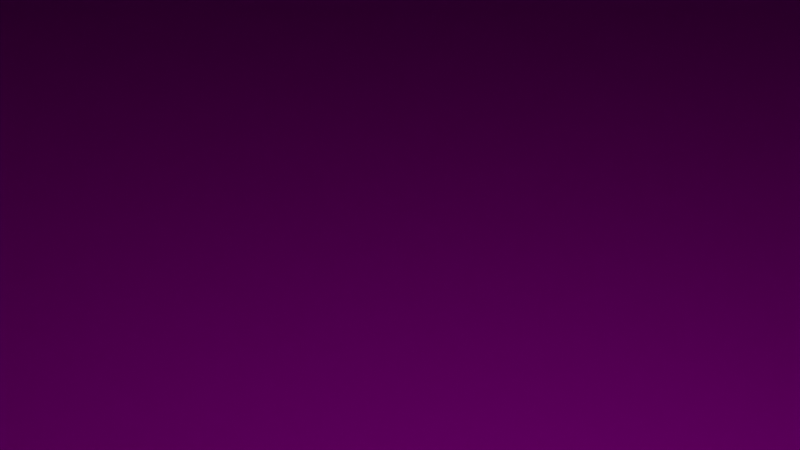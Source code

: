 # Source: SkelAnimTurretSkinned_animated0_noMyRoot.blend  (saved by Blender 2.81.16; exported with 4.5.12 LTS)
import bpy
from mathutils import Matrix  # noqa: F401  (used for matrix-valued properties, if any)

bpy.ops.wm.read_factory_settings(use_empty=True)
scene = bpy.context.scene
scene.name = 'Scene'

# ---- collections
col_collection = bpy.data.collections.new('Collection'); scene.collection.children.link(col_collection)

# ---- images (referenced by path relative to the original .blend; pixels are not part of the script)
import os
ASSET_DIR = os.environ.get("B2B_ASSET_DIR", "")  # directory of the original .blend (textures are referenced by path, not embedded)
HERE = os.path.dirname(os.path.abspath(__file__))  # packed textures are extracted next to this script under _unpacked/

def load_image(name, relpath, width, height, colorspace="sRGB"):
    """Load a texture the original file referenced (path relative to the .blend, or extracted next to this script)."""
    p = next((c for c in (os.path.join(HERE, relpath), os.path.join(ASSET_DIR, relpath)) if relpath and os.path.exists(c)), "")
    if p:
        img = bpy.data.images.load(p, check_existing=True)
        img.name = name
    else:  # same state as the original file: an image datablock whose file is absent (Cycles renders it pink)
        img = bpy.data.images.new(name, width, height)
        img.source = "FILE"
        img.filepath = "//" + (relpath or name)
    img.colorspace_settings.name = colorspace
    return img
img_skelanimturret_rust1_jpg = load_image('SkelAnimTurret_Rust1.jpg', 'SkelAnimTurret_Rust1.jpg', 1024, 1024, 'sRGB')
img_skelanimturret_rust2_jpg = load_image('SkelAnimTurret_Rust2.jpg', 'SkelAnimTurret_Rust2.jpg', 1024, 1024, 'sRGB')
img_skelanimturret_rust3_jpg = load_image('SkelAnimTurret_Rust3.jpg', 'SkelAnimTurret_Rust3.jpg', 1024, 1024, 'sRGB')

# ---- materials (node trees are filled in below, after node groups)
mat_basehull = bpy.data.materials.new('BaseHull')
mat_basehull.alpha_threshold = 0.0
mat_basehull.use_transparent_shadow = False
mat_basehull.line_color = (0.0, 0.0, 0.0, 1.0)
mat_led1 = bpy.data.materials.new('LED1')
mat_led1.use_transparent_shadow = False
mat_led2 = bpy.data.materials.new('LED2')
mat_led2.use_transparent_shadow = False
mat_turret = bpy.data.materials.new('Turret')
mat_turret.use_transparent_shadow = False
mat_gun = bpy.data.materials.new('Gun')
mat_gun.use_transparent_shadow = False

# ---- material node trees
mat_basehull.use_nodes = True; mat_basehull.node_tree.nodes.clear()
_N = mat_basehull.node_tree.nodes; _L = mat_basehull.node_tree.links
n0 = _N.new('ShaderNodeOutputMaterial'); n0.name = 'Material Output'; n0.location = (300, 300)
n1 = _N.new('ShaderNodeBsdfPrincipled'); n1.name = 'Principled BSDF'; n1.location = (10, 300)
n1.distribution = 'GGX'
n1.subsurface_method = 'BURLEY'
n1.inputs[2].default_value = 0.4
n1.inputs[3].default_value = 1.45
n1.inputs[27].default_value = (0.0, 0.0, 0.0, 1.0)
n1.inputs[28].default_value = 1.0
n2 = _N.new('ShaderNodeTexImage'); n2.name = 'Image Texture'; n2.location = (-280, 280)
n2.image = img_skelanimturret_rust1_jpg
_L.new(n1.outputs[0], n0.inputs[0])
_L.new(n2.outputs[0], n1.inputs[0])
n0.is_active_output = True
mat_led1.use_nodes = True; mat_led1.node_tree.nodes.clear()
_N = mat_led1.node_tree.nodes; _L = mat_led1.node_tree.links
n0 = _N.new('ShaderNodeOutputMaterial'); n0.name = 'Material Output'; n0.location = (300, 300)
n1 = _N.new('ShaderNodeBsdfPrincipled'); n1.name = 'Principled BSDF'; n1.location = (10, 300)
n1.distribution = 'GGX'
n1.subsurface_method = 'BURLEY'
n1.inputs[3].default_value = 1.45
n1.inputs[27].default_value = (0.0, 0.0, 0.0, 1.0)
n1.inputs[28].default_value = 1.0
_L.new(n1.outputs[0], n0.inputs[0])
n0.is_active_output = True
mat_led2.use_nodes = True; mat_led2.node_tree.nodes.clear()
_N = mat_led2.node_tree.nodes; _L = mat_led2.node_tree.links
n0 = _N.new('ShaderNodeOutputMaterial'); n0.name = 'Material Output'; n0.location = (300, 300)
n1 = _N.new('ShaderNodeBsdfPrincipled'); n1.name = 'Principled BSDF'; n1.location = (10, 300)
n1.distribution = 'GGX'
n1.subsurface_method = 'BURLEY'
n1.inputs[3].default_value = 1.45
n1.inputs[27].default_value = (0.0, 0.0, 0.0, 1.0)
n1.inputs[28].default_value = 1.0
_L.new(n1.outputs[0], n0.inputs[0])
n0.is_active_output = True
mat_turret.use_nodes = True; mat_turret.node_tree.nodes.clear()
_N = mat_turret.node_tree.nodes; _L = mat_turret.node_tree.links
n0 = _N.new('ShaderNodeOutputMaterial'); n0.name = 'Material Output'; n0.location = (300, 300)
n1 = _N.new('ShaderNodeBsdfPrincipled'); n1.name = 'Principled BSDF'; n1.location = (10, 300)
n1.distribution = 'GGX'
n1.subsurface_method = 'BURLEY'
n1.inputs[3].default_value = 1.45
n1.inputs[27].default_value = (0.0, 0.0, 0.0, 1.0)
n1.inputs[28].default_value = 1.0
n2 = _N.new('ShaderNodeTexImage'); n2.name = 'Image Texture'; n2.location = (-280, 280)
n2.image = img_skelanimturret_rust2_jpg
_L.new(n1.outputs[0], n0.inputs[0])
_L.new(n2.outputs[0], n1.inputs[0])
n0.is_active_output = True
mat_gun.use_nodes = True; mat_gun.node_tree.nodes.clear()
_N = mat_gun.node_tree.nodes; _L = mat_gun.node_tree.links
n0 = _N.new('ShaderNodeOutputMaterial'); n0.name = 'Material Output'; n0.location = (300, 300)
n1 = _N.new('ShaderNodeBsdfPrincipled'); n1.name = 'Principled BSDF'; n1.location = (10, 300)
n1.distribution = 'GGX'
n1.subsurface_method = 'BURLEY'
n1.inputs[3].default_value = 1.45
n1.inputs[27].default_value = (0.0, 0.0, 0.0, 1.0)
n1.inputs[28].default_value = 1.0
n2 = _N.new('ShaderNodeTexImage'); n2.name = 'Image Texture'; n2.location = (-280, 280)
n2.image = img_skelanimturret_rust3_jpg
_L.new(n1.outputs[0], n0.inputs[0])
_L.new(n2.outputs[0], n1.inputs[0])
n0.is_active_output = True

# ---- world
world_world = bpy.data.worlds.new('World'); scene.world = world_world
world_world.use_nodes = True; world_world.node_tree.nodes.clear()
_N = world_world.node_tree.nodes; _L = world_world.node_tree.links
n0 = _N.new('ShaderNodeOutputWorld'); n0.name = 'World Output'; n0.location = (300, 300)
n1 = _N.new('ShaderNodeBackground'); n1.name = 'Background'; n1.location = (10, 300)
n1.inputs[0].default_value = (0.05088, 0.05088, 0.05088, 1.0)
_L.new(n1.outputs[0], n0.inputs[0])
n0.is_active_output = True
world_world.color = (0.05088, 0.05088, 0.05088)
world_world.use_sun_shadow = False
world_world.sun_shadow_jitter_overblur = 0.0

# ---- cameras
cam_camera = bpy.data.cameras.new('Camera')
cam_camera.clip_end = 100.0
cam_camera.ortho_scale = 7.314

# ---- lights
light_light = bpy.data.lights.new('Light', 'POINT')
light_light.transmission_factor = 0.0
light_light.energy = 1000.0
light_light.shadow_soft_size = 0.1
light_light.shadow_maximum_resolution = 0.006
light_light.use_absolute_resolution = True

# ---- meshes
me_cube = bpy.data.meshes.new('Cube')
me_cube.from_pydata([(84.8, 83.26, 10.0), (83.26, 84.8, 10.0), (84.61, 84.5, 10.0), (84.58, 84.55, 10.0), (84.55, 84.58, 10.0), (84.5, 84.61, 10.0), (84.45, 100.0, -10.0), (100.0, 84.45, -10.0), (89.26, 99.24, -10.0), (93.59, 97.03, -10.0), (97.03, 93.59, -10.0), (99.24, 89.26, -10.0), (83.26, -84.8, 10.0), (84.8, -83.26, 10.0), (84.5, -84.61, 10.0), (84.55, -84.58, 10.0), (84.58, -84.55, 10.0), (84.61, -84.5, 10.0), (100.0, -84.45, -10.0), (84.45, -100.0, -10.0), (99.24, -89.26, -10.0), (97.03, -93.59, -10.0), (93.59, -97.03, -10.0), (89.26, -99.24, -10.0), (-83.26, 84.8, 10.0), (-84.8, 83.26, 10.0), (-84.5, 84.61, 10.0), (-84.55, 84.58, 10.0), (-84.58, 84.55, 10.0), (-84.61, 84.5, 10.0), (-100.0, 84.45, -10.0), (-84.45, 100.0, -10.0), (-99.24, 89.26, -10.0), (-97.03, 93.59, -10.0), (-93.59, 97.03, -10.0), (-89.26, 99.24, -10.0), (-84.8, -83.26, 10.0), (-83.26, -84.8, 10.0), (-84.61, -84.5, 10.0), (-84.58, -84.55, 10.0), (-84.55, -84.58, 10.0), (-84.5, -84.61, 10.0), (-84.45, -100.0, -10.0), (-100.0, -84.45, -10.0), (-89.26, -99.24, -10.0), (-93.59, -97.03, -10.0), (-97.03, -93.59, -10.0), (-99.24, -89.26, -10.0), (99.24, 89.26, 10.0), (100.0, 84.45, 10.0), (97.03, 93.59, 10.0), (93.59, 97.03, 10.0), (89.26, 99.24, 10.0), (84.45, 100.0, 10.0), (-84.45, -100.0, 10.0), (-89.26, -99.24, 10.0), (-93.59, -97.03, 10.0), (-97.03, -93.59, 10.0), (-99.24, -89.26, 10.0), (-100.0, -84.45, 10.0), (89.26, -99.24, 10.0), (84.45, -100.0, 10.0), (93.59, -97.03, 10.0), (97.03, -93.59, 10.0), (99.24, -89.26, 10.0), (100.0, -84.45, 10.0), (-89.26, 99.24, 10.0), (-84.45, 100.0, 10.0), (-93.59, 97.03, 10.0), (-97.03, 93.59, 10.0), (-99.24, 89.26, 10.0), (-100.0, 84.45, 10.0), (84.61, 84.5, 23.77), (84.8, 83.26, 23.77), (84.58, 84.55, 23.77), (84.55, 84.58, 23.77), (84.5, 84.61, 23.77), (83.26, 84.8, 23.77), (-83.26, -84.8, 23.77), (-84.5, -84.61, 23.77), (-84.55, -84.58, 23.77), (-84.58, -84.55, 23.77), (-84.61, -84.5, 23.77), (-84.8, -83.26, 23.77), (84.5, -84.61, 23.77), (83.26, -84.8, 23.77), (84.55, -84.58, 23.77), (84.58, -84.55, 23.77), (84.61, -84.5, 23.77), (84.8, -83.26, 23.77), (-84.5, 84.61, 23.77), (-83.26, 84.8, 23.77), (-84.55, 84.58, 23.77), (-84.58, 84.55, 23.77), (-84.61, 84.5, 23.77), (-84.8, 83.26, 23.77), (100.0, -74.45, -10.0), (100.0, -74.45, 10.0), (100.0, 74.45, -10.0), (100.0, 74.45, 10.0), (103.0, -56.5, 0.0), (103.0, -56.5, 3.724), (100.0, -54.45, 10.0), (100.0, -54.45, -10.0), (100.0, -54.45, 0.0), (100.0, 54.45, -10.0), (100.0, 54.45, 10.0), (100.0, 54.45, 0.0), (100.0, -74.45, -5.0), (100.0, -74.45, 5.0), (100.0, -54.45, -5.0), (100.0, -54.45, 5.0), (100.0, 74.45, -5.0), (100.0, 74.45, 5.0), (100.0, 54.45, 5.0), (100.0, 54.45, -5.0), (103.0, 56.5, 3.724), (103.0, 56.5, 0.0), (103.0, -71.39, 3.724), (103.0, -71.39, -3.724), (103.0, -56.5, -3.724), (103.0, 71.39, 3.724), (103.0, 71.39, -3.724), (103.0, 56.5, -3.724), (-19.22, -60.0, 28.27), (-48.0, -24.02, 28.27), (-28.11, -58.24, 28.27), (-36.14, -53.13, 28.27), (-42.5, -45.17, 28.27), (-46.59, -35.14, 28.27), (-48.0, -24.02, 52.27), (-19.22, -60.0, 52.27), (-46.59, -35.14, 52.27), (-42.5, -45.17, 52.27), (-36.14, -53.13, 52.27), (-28.11, -58.24, 52.27), (-48.0, 24.02, 28.27), (-19.22, 60.0, 28.27), (-46.59, 35.14, 28.27), (-42.5, 45.17, 28.27), (-36.14, 53.13, 28.27), (-28.11, 58.24, 28.27), (-19.22, 60.0, 52.27), (-48.0, 24.02, 52.27), (-28.11, 58.24, 52.27), (-36.14, 53.13, 52.27), (-42.5, 45.17, 52.27), (-46.59, 35.14, 52.27), (48.0, -24.02, 28.27), (19.22, -60.0, 28.27), (46.59, -35.14, 28.27), (42.5, -45.17, 28.27), (36.14, -53.13, 28.27), (28.11, -58.24, 28.27), (19.22, -60.0, 52.27), (48.0, -24.02, 52.27), (28.11, -58.24, 52.27), (36.14, -53.13, 52.27), (42.5, -45.17, 52.27), (46.59, -35.14, 52.27), (19.22, 60.0, 28.27), (48.0, 24.02, 28.27), (28.11, 58.24, 28.27), (36.14, 53.13, 28.27), (42.5, 45.17, 28.27), (46.59, 35.14, 28.27), (48.0, 24.02, 52.27), (19.22, 60.0, 52.27), (46.59, 35.14, 52.27), (42.5, 45.17, 52.27), (36.14, 53.13, 52.27), (28.11, 58.24, 52.27), (1.526e-06, -60.0, 52.27), (-1.526e-06, 60.0, 52.27), (-48.0, -1.907e-06, 52.27), (48.0, 1.907e-06, 52.27), (1.087e-06, -37.59, 50.33), (30.07, 1.385e-06, 50.33), (-1.036e-06, 37.59, 50.33), (-30.07, -1.268e-06, 50.33), (5.851, -36.87, 50.33), (13.41, -33.62, 50.33), (21.25, -26.56, 50.33), (26.9, -16.76, 50.33), (29.49, -7.314, 50.33), (-5.851, 36.87, 50.33), (-13.41, 33.62, 50.33), (-21.25, 26.56, 50.33), (-26.9, 16.76, 50.33), (-29.49, 7.314, 50.33), (-29.49, -7.314, 50.33), (-26.9, -16.76, 50.33), (-21.25, -26.56, 50.33), (-13.41, -33.62, 50.33), (-5.851, -36.87, 50.33), (29.49, 7.314, 50.33), (26.9, 16.76, 50.33), (21.25, 26.56, 50.33), (13.41, 33.62, 50.33), (5.851, 36.87, 50.33), (-6.423, -40.14, 52.27), (1.067e-06, -40.94, 52.27), (32.11, -8.029, 52.27), (32.75, 1.36e-06, 52.27), (6.423, 40.14, 52.27), (-1.016e-06, 40.94, 52.27), (-32.11, 8.029, 52.27), (-32.75, -1.243e-06, 52.27), (6.423, -40.14, 52.27), (14.65, -36.62, 52.27), (23.16, -28.95, 52.27), (29.29, -18.31, 52.27), (-6.423, 40.14, 52.27), (-14.65, 36.62, 52.27), (-23.16, 28.95, 52.27), (-29.29, 18.31, 52.27), (-32.11, -8.029, 52.27), (-29.29, -18.31, 52.27), (-23.16, -28.95, 52.27), (-14.65, -36.62, 52.27), (32.11, 8.029, 52.27), (29.29, 18.31, 52.27), (23.16, 28.95, 52.27), (14.65, 36.62, 52.27), (-5.851, -36.87, 33.05), (5.45e-07, -37.59, 33.05), (29.49, -7.314, 33.05), (30.07, 1.385e-06, 33.05), (5.851, 36.87, 33.05), (-1.577e-06, 37.59, 33.05), (-29.49, 7.314, 33.05), (-30.07, -1.268e-06, 33.05), (5.851, -36.87, 33.05), (13.41, -33.62, 33.05), (21.25, -26.56, 33.05), (26.9, -16.76, 33.05), (-5.851, 36.87, 33.05), (-13.41, 33.62, 33.05), (-21.25, 26.56, 33.05), (-26.9, 16.76, 33.05), (-29.49, -7.314, 33.05), (-26.9, -16.76, 33.05), (-21.25, -26.56, 33.05), (-13.41, -33.62, 33.05), (29.49, 7.314, 33.05), (26.9, 16.76, 33.05), (21.25, 26.56, 33.05), (13.41, 33.62, 33.05), (-9.974, -82.29, 68.82), (-9.974, -75.49, 87.62), (-9.974, 11.74, 34.79), (-9.974, 18.55, 53.6), (10.03, -82.29, 68.82), (10.03, -75.49, 87.62), (10.03, 11.74, 34.79), (10.03, 18.55, 53.6)], [], [(30, 32, 33, 34, 35, 31, 6, 8, 9, 10, 11, 7, 98, 105, 103, 96, 18, 20, 21, 22, 23, 19, 42, 44, 45, 46, 47, 43), (43, 59, 71, 30), (19, 61, 54, 42), (38, 39, 81, 82), (96, 108, 109, 97, 65, 18), (49, 7, 11, 48), (48, 11, 10, 50), (50, 10, 9, 51), (51, 9, 8, 52), (52, 8, 6, 53), (42, 54, 55, 44), (44, 55, 56, 45), (45, 56, 57, 46), (46, 57, 58, 47), (47, 58, 59, 43), (61, 19, 23, 60), (60, 23, 22, 62), (62, 22, 21, 63), (63, 21, 20, 64), (64, 20, 18, 65), (67, 31, 35, 66), (66, 35, 34, 68), (68, 34, 33, 69), (69, 33, 32, 70), (70, 32, 30, 71), (31, 67, 53, 6), (2, 0, 49, 48), (3, 2, 48, 50), (4, 3, 50, 51), (5, 4, 51, 52), (1, 5, 52, 53), (37, 41, 55, 54), (41, 40, 56, 55), (40, 39, 57, 56), (39, 38, 58, 57), (38, 36, 59, 58), (14, 12, 61, 60), (15, 14, 60, 62), (16, 15, 62, 63), (17, 16, 63, 64), (13, 17, 64, 65), (26, 24, 67, 66), (27, 26, 66, 68), (28, 27, 68, 69), (29, 28, 69, 70), (25, 29, 70, 71), (24, 1, 53, 67), (0, 13, 65, 97, 102, 106, 99, 49), (36, 25, 71, 59), (12, 37, 54, 61), (73, 72, 74, 75, 76, 77, 91, 90, 92, 93, 94, 95, 83, 82, 81, 80, 79, 78, 85, 84, 86, 87, 88, 89), (37, 12, 85, 78), (2, 3, 74, 72), (26, 27, 92, 90), (36, 38, 82, 83), (3, 4, 75, 74), (27, 28, 93, 92), (12, 14, 84, 85), (4, 5, 76, 75), (28, 29, 94, 93), (14, 15, 86, 84), (5, 1, 77, 76), (29, 25, 95, 94), (15, 16, 87, 86), (41, 37, 78, 79), (1, 24, 91, 77), (16, 17, 88, 87), (40, 41, 79, 80), (13, 0, 73, 89), (17, 13, 89, 88), (39, 40, 80, 81), (25, 36, 83, 95), (0, 2, 72, 73), (24, 26, 90, 91), (111, 102, 97, 109), (7, 49, 99, 113, 112, 98), (109, 108, 119, 118), (105, 115, 107, 104, 110, 103), (107, 114, 106, 102, 111, 104), (113, 99, 106, 114), (120, 100, 101, 118, 119), (103, 110, 108, 96), (115, 112, 122, 123), (98, 112, 115, 105), (122, 121, 116, 117, 123), (112, 113, 121, 122), (108, 110, 120, 119), (113, 114, 116, 121), (104, 111, 101, 100), (114, 107, 117, 116), (111, 109, 118, 101), (110, 104, 100, 120), (107, 115, 123, 117), (149, 154, 172, 131, 124), (161, 166, 175, 155, 148), (166, 168, 169, 170, 171, 167, 173, 205, 204, 223, 222, 221, 220, 203, 175), (125, 130, 174, 143, 136), (137, 142, 173, 167, 160), (124, 131, 135, 126), (126, 135, 134, 127), (127, 134, 133, 128), (128, 133, 132, 129), (129, 132, 130, 125), (142, 137, 141, 144), (144, 141, 140, 145), (145, 140, 139, 146), (146, 139, 138, 147), (147, 138, 136, 143), (166, 161, 165, 168), (168, 165, 164, 169), (169, 164, 163, 170), (170, 163, 162, 171), (171, 162, 160, 167), (154, 149, 153, 156), (156, 153, 152, 157), (157, 152, 151, 158), (158, 151, 150, 159), (159, 150, 148, 155), (136, 138, 139, 140, 141, 137, 160, 162, 163, 164, 165, 161, 148, 150, 151, 152, 153, 149, 124, 126, 127, 128, 129, 125), (207, 206, 215, 214, 213, 212, 205, 173, 142, 144, 145, 146, 147, 143, 174), (175, 203, 202, 211, 210, 209, 208, 201, 172, 154, 156, 157, 158, 159, 155), (199, 178, 229, 228), (172, 201, 200, 219, 218, 217, 216, 207, 174, 130, 132, 133, 134, 135, 131), (176, 194, 200, 201), (177, 184, 202, 203), (178, 199, 204, 205), (179, 189, 206, 207), (180, 176, 201, 208), (181, 180, 208, 209), (182, 181, 209, 210), (183, 182, 210, 211), (184, 183, 211, 202), (185, 178, 205, 212), (186, 185, 212, 213), (187, 186, 213, 214), (188, 187, 214, 215), (189, 188, 215, 206), (190, 179, 207, 216), (191, 190, 216, 217), (192, 191, 217, 218), (193, 192, 218, 219), (194, 193, 219, 200), (195, 177, 203, 220), (196, 195, 220, 221), (197, 196, 221, 222), (198, 197, 222, 223), (199, 198, 223, 204), (225, 232, 233, 234, 235, 226, 227, 244, 245, 246, 247, 228, 229, 236, 237, 238, 239, 230, 231, 240, 241, 242, 243, 224), (192, 193, 243, 242), (185, 186, 237, 236), (189, 179, 231, 230), (193, 194, 224, 243), (186, 187, 238, 237), (176, 180, 232, 225), (177, 195, 244, 227), (187, 188, 239, 238), (180, 181, 233, 232), (195, 196, 245, 244), (188, 189, 230, 239), (181, 182, 234, 233), (196, 197, 246, 245), (179, 190, 240, 231), (182, 183, 235, 234), (197, 198, 247, 246), (194, 176, 225, 224), (190, 191, 241, 240), (183, 184, 226, 235), (198, 199, 228, 247), (184, 177, 227, 226), (191, 192, 242, 241), (178, 185, 236, 229), (248, 249, 251, 250), (250, 251, 255, 254), (254, 255, 253, 252), (252, 253, 249, 248), (250, 254, 252, 248), (255, 251, 249, 253)])
me_cube.polygons.foreach_set('material_index', [0, 0, 0, 0, 0, 0, 0, 0, 0, 0, 0, 0, 0, 0, 0, 0, 0, 0, 0, 0, 0, 0, 0, 0, 0, 0, 0, 0, 0, 0, 0, 0, 0, 0, 0, 0, 0, 0, 0, 0, 0, 0, 0, 0, 0, 0, 0, 0, 0, 0, 0, 0, 0, 0, 0, 0, 0, 0, 0, 0, 0, 0, 0, 0, 0, 0, 0, 0, 0, 0, 0, 0, 0, 0, 0, 0, 1, 0, 0, 0, 1, 0, 2, 0, 2, 2, 1, 2, 1, 2, 1, 1, 2, 3, 3, 3, 3, 3, 3, 3, 3, 3, 3, 3, 3, 3, 3, 3, 3, 3, 3, 3, 3, 3, 3, 3, 3, 3, 3, 3, 3, 3, 3, 3, 3, 3, 3, 3, 3, 3, 3, 3, 3, 3, 3, 3, 3, 3, 3, 3, 3, 3, 3, 3, 3, 3, 3, 3, 3, 3, 3, 3, 3, 3, 3, 3, 3, 3, 3, 3, 3, 3, 3, 3, 3, 3, 3, 3, 3, 3, 3, 4, 4, 4, 4, 4, 4])
_uv = me_cube.uv_layers.new(name='UVMap')
_uv.uv.foreach_set('vector', [8.694e-05, 0.5155, 0.1684, 0.3235, 0.1693, 0.3253, 0.1708, 0.3346, 0.1726, 0.3373, 0.01967, 0.496, 0.2325, 0.496, 0.2476, 0.4873, 0.2494, 0.4918, 0.2508, 0.504, 0.2517, 0.5095, 0.2521, 0.5155, 0.2521, 0.5155, 0.2521, 0.5155, 0.2521, 0.7284, 0.2521, 0.7284, 0.2521, 0.7284, 0.2517, 0.7344, 0.2508, 0.7399, 0.2494, 0.7521, 0.2476, 0.7566, 0.2325, 0.7479, 0.01967, 0.7479, 0.01362, 0.747, 0.008161, 0.7442, 0.003828, 0.7399, 0.001046, 0.7344, 8.694e-05, 0.7284, 0.2521, 0.0116, 0.504, 0.0116, 0.504, 0.2244, 0.2521, 0.2244, 0.2521, 0.7675, 0.504, 0.7675, 0.504, 0.9803, 0.2521, 0.9803, -0.4151, 0.9773, -0.4155, 0.9773, -0.4155, -0.1022, -0.4151, -0.1022, 0.2521, 0.7284, 0.3151, 0.7284, 0.441, 0.7284, 0.504, 0.7284, 0.504, 0.7284, 0.2521, 0.7284, 0.504, 0.5155, 0.2521, 0.5155, 0.2517, 0.5095, 0.5044, 0.5095, 0.5044, 0.5095, 0.2517, 0.5095, 0.2508, 0.504, 0.5053, 0.504, 0.5053, 0.504, 0.2508, 0.504, 0.2494, 0.4918, 0.5067, 0.4918, 0.5067, 0.4918, 0.2494, 0.4918, 0.2476, 0.4873, 0.5085, 0.4873, 0.5085, 0.4873, 0.2476, 0.4873, 0.2521, 0.4764, 0.504, 0.4764, 0.2521, 0.9803, 0.504, 0.9803, 0.504, 0.9864, 0.2521, 0.9864, 0.2521, 0.9864, 0.504, 0.9864, 0.504, 0.9918, 0.2521, 0.9918, 0.2521, 0.9918, 0.504, 0.9918, 0.504, 0.9999, 0.2521, 0.9999, 0.2521, 8.694e-05, 0.504, 8.694e-05, 0.504, 0.005547, 0.2521, 0.005547, 0.2521, 0.005547, 0.504, 0.005547, 0.504, 0.0116, 0.2521, 0.0116, 0.504, 0.7675, 0.2521, 0.7675, 0.2476, 0.7566, 0.5085, 0.7566, 0.5085, 0.7566, 0.2476, 0.7566, 0.2494, 0.7521, 0.5067, 0.7521, 0.5067, 0.7521, 0.2494, 0.7521, 0.2508, 0.7399, 0.5053, 0.7399, 0.5053, 0.7399, 0.2508, 0.7399, 0.2517, 0.7344, 0.5044, 0.7344, 0.5044, 0.7344, 0.2517, 0.7344, 0.2521, 0.7284, 0.504, 0.7284, 0.504, 0.2636, 0.2521, 0.2636, 0.1726, 0.3373, 0.5835, 0.3373, 0.5835, 0.3373, 0.1726, 0.3373, 0.1708, 0.3346, 0.5853, 0.3346, 0.5853, 0.3346, 0.1708, 0.3346, 0.1693, 0.3253, 0.5868, 0.3253, 0.5868, 0.3253, 0.1693, 0.3253, 0.1684, 0.3235, 0.5877, 0.3235, 0.5877, 0.3235, 0.1684, 0.3235, 0.2521, 0.2244, 0.504, 0.2244, 0.2521, 0.2636, 0.504, 0.2636, 0.504, 0.4764, 0.2521, 0.4764, 0.5216, 0.5137, 0.5215, 0.5154, 0.504, 0.5155, 0.5044, 0.5095, 0.5217, 0.5136, 0.5216, 0.5137, 0.5044, 0.5095, 0.5053, 0.504, 0.5217, 0.5136, 0.5217, 0.5136, 0.5053, 0.504, 0.5067, 0.4918, 0.5218, 0.5135, 0.5217, 0.5136, 0.5067, 0.4918, 0.5085, 0.4873, 0.5234, 0.5133, 0.5218, 0.5135, 0.5085, 0.4873, 0.5236, 0.496, 0.7346, 0.7285, 0.7362, 0.7282, 0.7425, 0.747, 0.7364, 0.7479, 0.7362, 0.7282, 0.7363, 0.7282, 0.7479, 0.7442, 0.7425, 0.747, 0.7363, 0.7282, 0.7363, 0.7282, 0.7523, 0.7399, 0.7479, 0.7442, 0.7363, 0.7282, 0.7363, 0.7281, 0.7551, 0.7344, 0.7523, 0.7399, 0.7363, 0.7281, 0.7366, 0.7265, 0.756, 0.7284, 0.7551, 0.7344, 0.5218, 0.7298, 0.5234, 0.7301, 0.5236, 0.7479, 0.5085, 0.7566, 0.5218, 0.7298, 0.5218, 0.7298, 0.5085, 0.7566, 0.5067, 0.7521, 0.5217, 0.7298, 0.5218, 0.7298, 0.5067, 0.7521, 0.5053, 0.7399, 0.5217, 0.7297, 0.5217, 0.7298, 0.5053, 0.7399, 0.5044, 0.7344, 0.5216, 0.728, 0.5217, 0.7297, 0.5044, 0.7344, 0.504, 0.7284, 0.68, 0.4559, 0.6818, 0.4592, 0.7364, 0.496, 0.5835, 0.3373, 0.68, 0.4559, 0.68, 0.4559, 0.5835, 0.3373, 0.5853, 0.3346, 0.6801, 0.4559, 0.68, 0.4559, 0.5853, 0.3346, 0.5868, 0.3253, 0.6802, 0.456, 0.6801, 0.4559, 0.5868, 0.3253, 0.5877, 0.3235, 0.6836, 0.4609, 0.6802, 0.456, 0.5877, 0.3235, 0.756, 0.5155, 0.6818, 0.4592, 0.5234, 0.5133, 0.5236, 0.496, 0.7364, 0.496, 0.5215, 0.5154, 0.5216, 0.728, 0.504, 0.7284, 0.504, 0.7284, 0.504, 0.7284, 0.504, 0.5155, 0.504, 0.5155, 0.504, 0.5155, 0.7366, 0.7265, 0.6836, 0.4609, 0.756, 0.5155, 0.756, 0.7284, 0.5234, 0.7301, 0.7346, 0.7285, 0.7364, 0.7479, 0.5236, 0.7479, -0.03005, -3.882, -0.0247, -3.951, -0.02409, -3.953, -0.02314, -3.955, -0.02195, -3.956, 0.01151, -3.967, 2.348, -4.0, 2.381, -3.989, 2.382, -3.987, 2.383, -3.985, 2.384, -3.983, 2.389, -3.914, 2.385, 0.9147, 2.389, 0.9698, 2.389, 0.972, 2.388, 0.9739, 2.388, 0.9754, 2.363, 0.9997, 0.02702, 0.9928, -0.006379, 0.9813, -0.007564, 0.98, -0.0085, 0.9781, -0.009095, 0.9756, -0.01406, 0.9069, -0.4252, 0.9773, -1.619, 0.9773, -1.619, -0.1023, -0.4252, -0.1022, 2.011, 0.9772, 2.011, 0.9772, 2.011, -0.1023, 2.011, -0.1023, 0.7979, 0.9773, 0.7976, 0.9773, 0.7975, -0.1022, 0.7979, -0.1022, -0.4061, 0.9773, -0.4151, 0.9773, -0.4151, -0.1022, -0.4061, -0.1022, 2.011, 0.9772, 2.01, 0.9772, 2.01, -0.1023, 2.011, -0.1023, 0.7976, 0.9773, 0.7972, 0.9773, 0.7972, -0.1022, 0.7975, -0.1022, -1.619, 0.9773, -1.628, 0.9772, -1.628, -0.1023, -1.619, -0.1023, 2.01, 0.9772, 2.01, 0.9772, 2.01, -0.1023, 2.01, -0.1023, 0.7972, 0.9773, 0.7969, 0.9773, 0.7968, -0.1022, 0.7972, -0.1022, -1.628, 0.9772, -1.629, 0.9772, -1.628, -0.1023, -1.628, -0.1023, 2.01, 0.9772, 2.001, 0.9772, 2.001, -0.1023, 2.01, -0.1023, 0.7969, 0.9773, 0.7878, 0.9773, 0.7878, -0.1022, 0.7968, -0.1022, -1.629, 0.9772, -1.629, 0.9772, -1.629, -0.1023, -1.628, -0.1023, -0.4162, 0.9773, -0.4252, 0.9773, -0.4252, -0.1022, -0.4161, -0.1022, 2.001, 0.9772, 0.807, 0.9773, 0.8069, -0.1022, 2.001, -0.1023, -1.629, 0.9772, -1.629, 0.9772, -1.629, -0.1023, -1.629, -0.1023, -0.4158, 0.9773, -0.4162, 0.9773, -0.4161, -0.1022, -0.4158, -0.1022, 1.021, 0.9758, -0.4252, 0.9773, -0.4252, -0.1022, 1.014, -0.1037, -1.629, 0.9772, -1.638, 0.9772, -1.638, -0.1023, -1.629, -0.1023, -0.4155, 0.9773, -0.4158, 0.9773, -0.4158, -0.1022, -0.4155, -0.1022, 0.7878, 0.9773, -0.4061, 0.9773, -0.4061, -0.1022, 0.7878, -0.1022, 2.02, 0.9772, 2.011, 0.9772, 2.011, -0.1023, 2.02, -0.1023, 0.807, 0.9773, 0.7979, 0.9773, 0.7979, -0.1022, 0.8069, -0.1022, 0.441, 0.7284, 0.504, 0.7284, 0.504, 0.7284, 0.441, 0.7284, 0.2521, 0.5155, 0.504, 0.5155, 0.504, 0.5155, 0.441, 0.5155, 0.3151, 0.5155, 0.2521, 0.5155, 0.5625, 0.7306, 0.4375, 0.7306, 0.4375, 0.7306, 0.5625, 0.7306, 0.2521, 0.5155, 0.3151, 0.5155, 0.378, 0.5155, 0.378, 0.7284, 0.3151, 0.7284, 0.2521, 0.7284, 0.378, 0.5155, 0.441, 0.5155, 0.504, 0.5155, 0.504, 0.7284, 0.441, 0.7284, 0.378, 0.7284, 0.441, 0.5155, 0.504, 0.5155, 0.504, 0.5155, 0.441, 0.5155, 0.4375, 0.7306, 0.5, 0.7306, 0.5625, 0.7306, 0.5625, 0.7306, 0.4375, 0.7306, 0.2521, 0.7284, 0.3151, 0.7284, 0.3151, 0.7284, 0.2521, 0.7284, 0.4375, 0.5194, 0.4375, 0.5194, 0.4375, 0.5194, 0.4375, 0.5194, 0.2521, 0.5155, 0.3151, 0.5155, 0.3151, 0.5155, 0.2521, 0.5155, 0.4375, 0.5194, 0.5625, 0.5194, 0.5625, 0.5194, 0.5, 0.5194, 0.4375, 0.5194, 0.4375, 0.5194, 0.5625, 0.5194, 0.5625, 0.5194, 0.4375, 0.5194, 0.4375, 0.7306, 0.4375, 0.7306, 0.4375, 0.7306, 0.4375, 0.7306, 0.5625, 0.5194, 0.5625, 0.5194, 0.5625, 0.5194, 0.5625, 0.5194, 0.5, 0.7306, 0.5625, 0.7306, 0.5625, 0.7306, 0.5, 0.7306, 0.5625, 0.5194, 0.5, 0.5194, 0.5, 0.5194, 0.5625, 0.5194, 0.5625, 0.7306, 0.5625, 0.7306, 0.5625, 0.7306, 0.5625, 0.7306, 0.4375, 0.7306, 0.5, 0.7306, 0.5, 0.7306, 0.4375, 0.7306, 0.5, 0.5194, 0.4375, 0.5194, 0.4375, 0.5194, 0.5, 0.5194, 0.375, 0.825, 0.625, 0.825, 0.625, 0.875, 0.625, 0.925, 0.375, 0.925, 0.375, 0.575, 0.625, 0.575, 0.625, 0.625, 0.625, 0.675, 0.375, 0.675, 0.625, 0.575, 0.6262, 0.5518, 0.6298, 0.5309, 0.6353, 0.4842, 0.6423, 0.4667, 0.7, 0.5, 0.75, 0.5, 0.75, 0.5205, 0.7326, 0.5379, 0.7152, 0.5553, 0.6978, 0.5728, 0.6803, 0.5902, 0.6629, 0.6076, 0.6455, 0.625, 0.625, 0.625, 0.375, 0.07496, 0.625, 0.07496, 0.625, 0.125, 0.625, 0.175, 0.375, 0.175, 0.375, 0.325, 0.625, 0.325, 0.625, 0.375, 0.625, 0.425, 0.375, 0.425, 0.375, 0.925, 0.625, 0.925, 0.625, 0.9482, 0.375, 0.9482, 0.375, 0.9482, 0.625, 0.9482, 0.625, 0.9691, 0.375, 0.9691, 0.375, 0.9691, 0.625, 0.9691, 0.625, 1.0, 0.375, 1.0, 0.375, 0.0309, 0.625, 0.0309, 0.625, 0.05179, 0.375, 0.05179, 0.375, 0.05179, 0.625, 0.05179, 0.625, 0.07496, 0.375, 0.07496, 0.625, 0.325, 0.375, 0.325, 0.3089, 0.3691, 0.6911, 0.3691, 0.6911, 0.3691, 0.3089, 0.3691, 0.302, 0.3587, 0.698, 0.3587, 0.698, 0.3587, 0.302, 0.3587, 0.2964, 0.323, 0.7036, 0.323, 0.7036, 0.323, 0.2964, 0.323, 0.2929, 0.3161, 0.7071, 0.3161, 0.7071, 0.3161, 0.2929, 0.3161, 0.375, 0.175, 0.625, 0.175, 0.625, 0.575, 0.375, 0.575, 0.3738, 0.5518, 0.6262, 0.5518, 0.6262, 0.5518, 0.3738, 0.5518, 0.3702, 0.5309, 0.6298, 0.5309, 0.6298, 0.5309, 0.3702, 0.5309, 0.3647, 0.4842, 0.6353, 0.4842, 0.6353, 0.4842, 0.3647, 0.4842, 0.3577, 0.4667, 0.6423, 0.4667, 0.6423, 0.4667, 0.3577, 0.4667, 0.375, 0.425, 0.625, 0.425, 0.625, 0.825, 0.375, 0.825, 0.3577, 0.7833, 0.6423, 0.7833, 0.6423, 0.7833, 0.3577, 0.7833, 0.3647, 0.7658, 0.6353, 0.7658, 0.6353, 0.7658, 0.3647, 0.7658, 0.3702, 0.7191, 0.6298, 0.7191, 0.6298, 0.7191, 0.3702, 0.7191, 0.3738, 0.6982, 0.6262, 0.6982, 0.6262, 0.6982, 0.3738, 0.6982, 0.375, 0.675, 0.625, 0.675, 0.125, 0.575, 0.2929, 0.3161, 0.2964, 0.323, 0.302, 0.3587, 0.3089, 0.3691, 0.2, 0.5, 0.3, 0.5, 0.3577, 0.4667, 0.3647, 0.4842, 0.3702, 0.5309, 0.3738, 0.5518, 0.375, 0.575, 0.375, 0.675, 0.3738, 0.6982, 0.3702, 0.7191, 0.3647, 0.7658, 0.3577, 0.7833, 0.3, 0.75, 0.2, 0.75, 0.1768, 0.7463, 0.1559, 0.7357, 0.1393, 0.7191, 0.1287, 0.6982, 0.125, 0.675, 0.8545, 0.625, 0.8371, 0.6076, 0.8197, 0.5902, 0.8022, 0.5728, 0.7848, 0.5553, 0.7674, 0.5379, 0.75, 0.5205, 0.75, 0.5, 0.8, 0.5, 0.6911, 0.3691, 0.698, 0.3587, 0.7036, 0.323, 0.7071, 0.3161, 0.875, 0.575, 0.875, 0.625, 0.625, 0.625, 0.6455, 0.625, 0.6629, 0.6424, 0.6803, 0.6598, 0.6978, 0.6772, 0.7152, 0.6947, 0.7326, 0.7121, 0.75, 0.7295, 0.75, 0.75, 0.7, 0.75, 0.6423, 0.7833, 0.6353, 0.7658, 0.6298, 0.7191, 0.6262, 0.6982, 0.625, 0.675, 0.7348, 0.5443, 0.75, 0.5348, 0.75, 0.5348, 0.7348, 0.5443, 0.75, 0.75, 0.75, 0.7295, 0.7674, 0.7121, 0.7848, 0.6947, 0.8022, 0.6772, 0.8197, 0.6598, 0.8371, 0.6424, 0.8545, 0.625, 0.875, 0.625, 0.875, 0.675, 0.8713, 0.6982, 0.8607, 0.7191, 0.8441, 0.7357, 0.8232, 0.7463, 0.8, 0.75, 0.75, 0.7152, 0.7652, 0.7057, 0.7674, 0.7121, 0.75, 0.7295, 0.6598, 0.625, 0.6693, 0.6402, 0.6629, 0.6424, 0.6455, 0.625, 0.75, 0.5348, 0.7348, 0.5443, 0.7326, 0.5379, 0.75, 0.5205, 0.8402, 0.625, 0.8307, 0.6098, 0.8371, 0.6076, 0.8545, 0.625, 0.7348, 0.7057, 0.75, 0.7152, 0.75, 0.7295, 0.7326, 0.7121, 0.7181, 0.6903, 0.7348, 0.7057, 0.7326, 0.7121, 0.7152, 0.6947, 0.7012, 0.6738, 0.7181, 0.6903, 0.7152, 0.6947, 0.6978, 0.6772, 0.6847, 0.6569, 0.7012, 0.6738, 0.6978, 0.6772, 0.6803, 0.6598, 0.6693, 0.6402, 0.6847, 0.6569, 0.6803, 0.6598, 0.6629, 0.6424, 0.7652, 0.5443, 0.75, 0.5348, 0.75, 0.5205, 0.7674, 0.5379, 0.7819, 0.5597, 0.7652, 0.5443, 0.7674, 0.5379, 0.7848, 0.5553, 0.7988, 0.5762, 0.7819, 0.5597, 0.7848, 0.5553, 0.8022, 0.5728, 0.8153, 0.5931, 0.7988, 0.5762, 0.8022, 0.5728, 0.8197, 0.5902, 0.8307, 0.6098, 0.8153, 0.5931, 0.8197, 0.5902, 0.8371, 0.6076, 0.8307, 0.6402, 0.8402, 0.625, 0.8545, 0.625, 0.8371, 0.6424, 0.8153, 0.6569, 0.8307, 0.6402, 0.8371, 0.6424, 0.8197, 0.6598, 0.7988, 0.6738, 0.8153, 0.6569, 0.8197, 0.6598, 0.8022, 0.6772, 0.7819, 0.6903, 0.7988, 0.6738, 0.8022, 0.6772, 0.7848, 0.6947, 0.7652, 0.7057, 0.7819, 0.6903, 0.7848, 0.6947, 0.7674, 0.7121, 0.6693, 0.6098, 0.6598, 0.625, 0.6455, 0.625, 0.6629, 0.6076, 0.6847, 0.5931, 0.6693, 0.6098, 0.6629, 0.6076, 0.6803, 0.5902, 0.7012, 0.5762, 0.6847, 0.5931, 0.6803, 0.5902, 0.6978, 0.5728, 0.7181, 0.5597, 0.7012, 0.5762, 0.6978, 0.5728, 0.7152, 0.5553, 0.7348, 0.5443, 0.7181, 0.5597, 0.7152, 0.5553, 0.7326, 0.5379, 0.75, 0.7152, 0.7348, 0.7057, 0.7181, 0.6903, 0.7012, 0.6738, 0.6847, 0.6569, 0.6693, 0.6402, 0.6598, 0.625, 0.6693, 0.6098, 0.6847, 0.5931, 0.7012, 0.5762, 0.7181, 0.5597, 0.7348, 0.5443, 0.75, 0.5348, 0.7652, 0.5443, 0.7819, 0.5597, 0.7988, 0.5762, 0.8153, 0.5931, 0.8307, 0.6098, 0.8402, 0.625, 0.8307, 0.6402, 0.8153, 0.6569, 0.7988, 0.6738, 0.7819, 0.6903, 0.7652, 0.7057, 0.7988, 0.6738, 0.7819, 0.6903, 0.7819, 0.6903, 0.7988, 0.6738, 0.7652, 0.5443, 0.7819, 0.5597, 0.7819, 0.5597, 0.7652, 0.5443, 0.8307, 0.6098, 0.8402, 0.625, 0.8402, 0.625, 0.8307, 0.6098, 0.7819, 0.6903, 0.7652, 0.7057, 0.7652, 0.7057, 0.7819, 0.6903, 0.7819, 0.5597, 0.7988, 0.5762, 0.7988, 0.5762, 0.7819, 0.5597, 0.75, 0.7152, 0.7348, 0.7057, 0.7348, 0.7057, 0.75, 0.7152, 0.6598, 0.625, 0.6693, 0.6098, 0.6693, 0.6098, 0.6598, 0.625, 0.7988, 0.5762, 0.8153, 0.5931, 0.8153, 0.5931, 0.7988, 0.5762, 0.7348, 0.7057, 0.7181, 0.6903, 0.7181, 0.6903, 0.7348, 0.7057, 0.6693, 0.6098, 0.6847, 0.5931, 0.6847, 0.5931, 0.6693, 0.6098, 0.8153, 0.5931, 0.8307, 0.6098, 0.8307, 0.6098, 0.8153, 0.5931, 0.7181, 0.6903, 0.7012, 0.6738, 0.7012, 0.6738, 0.7181, 0.6903, 0.6847, 0.5931, 0.7012, 0.5762, 0.7012, 0.5762, 0.6847, 0.5931, 0.8402, 0.625, 0.8307, 0.6402, 0.8307, 0.6402, 0.8402, 0.625, 0.7012, 0.6738, 0.6847, 0.6569, 0.6847, 0.6569, 0.7012, 0.6738, 0.7012, 0.5762, 0.7181, 0.5597, 0.7181, 0.5597, 0.7012, 0.5762, 0.7652, 0.7057, 0.75, 0.7152, 0.75, 0.7152, 0.7652, 0.7057, 0.8307, 0.6402, 0.8153, 0.6569, 0.8153, 0.6569, 0.8307, 0.6402, 0.6847, 0.6569, 0.6693, 0.6402, 0.6693, 0.6402, 0.6847, 0.6569, 0.7181, 0.5597, 0.7348, 0.5443, 0.7348, 0.5443, 0.7181, 0.5597, 0.6693, 0.6402, 0.6598, 0.625, 0.6598, 0.625, 0.6693, 0.6402, 0.8153, 0.6569, 0.7988, 0.6738, 0.7988, 0.6738, 0.8153, 0.6569, 0.75, 0.5348, 0.7652, 0.5443, 0.7652, 0.5443, 0.75, 0.5348, 0.375, 0.0, 0.625, 0.0, 0.625, 0.25, 0.375, 0.25, 0.375, 0.25, 0.625, 0.25, 0.625, 0.5, 0.375, 0.5, 0.375, 0.5, 0.625, 0.5, 0.625, 0.75, 0.375, 0.75, 0.375, 0.75, 0.625, 0.75, 0.625, 1.0, 0.375, 1.0, 0.125, 0.5, 0.375, 0.5, 0.375, 0.75, 0.125, 0.75, 0.625, 0.5, 0.875, 0.5, 0.875, 0.75, 0.625, 0.75])
me_cube.materials.append(mat_basehull)
me_cube.materials.append(mat_led1)
me_cube.materials.append(mat_led2)
me_cube.materials.append(mat_turret)
me_cube.materials.append(mat_gun)
me_cube.use_remesh_preserve_volume = False
me_cube.use_remesh_preserve_attributes = False
me_cube.use_mirror_vertex_groups = False
me_cube.update()
arm_armature = bpy.data.armatures.new('Armature')  # bones are not reproduced

# ---- objects
ob_turret = bpy.data.objects.new('Turret', me_cube)
ob_light = bpy.data.objects.new('Light', light_light)
ob_camera = bpy.data.objects.new('Camera', cam_camera)
ob_myarmature = bpy.data.objects.new('MyArmature', arm_armature)

# ---- transforms, parenting, visibility, modifiers, constraints
ob_turret.parent = ob_myarmature
ob_turret.location = (0.0, 0.0, 0.0)
ob_turret.lock_rotations_4d = False
ob_turret.empty_display_type = 'ARROWS'
ob_turret.lineart.crease_threshold = 0.0
_vg = ob_turret.vertex_groups.new(name='Turret')
_vg.add([124, 125, 126, 127, 128, 129, 130, 131, 132, 133, 134, 135, 136, 137, 138, 139, 140, 141, 142, 143, 144, 145, 146, 147, 148, 149, 150, 151, 152, 153, 154, 155, 156, 157, 158, 159, 160, 161, 162, 163, 164, 165, 166, 167, 168, 169, 170, 171, 172, 173, 174, 175, 176, 177, 178, 179, 180, 181, 182, 183, 184, 185, 186, 187, 188, 189, 190, 191, 192, 193, 194, 195, 196, 197, 198, 199, 200, 201, 202, 203, 204, 205, 206, 207, 208, 209, 210, 211, 212, 213, 214, 215, 216, 217, 218, 219, 220, 221, 222, 223, 224, 225, 226, 227, 228, 229, 230, 231, 232, 233, 234, 235, 236, 237, 238, 239, 240, 241, 242, 243, 244, 245, 246, 247], 1.0, 'REPLACE')
_vg = ob_turret.vertex_groups.new(name='Gun')
_vg.add([248, 249, 250, 251, 252, 253, 254, 255], 1.0, 'REPLACE')
_m = ob_turret.modifiers.new('Armature', 'ARMATURE')
_m.object = ob_myarmature
ob_light.location = (4.076, 1.005, 5.904)
ob_light.rotation_euler = (0.6503, 0.05522, 1.866)
ob_light.lock_rotations_4d = False
ob_light.empty_display_type = 'ARROWS'
ob_light.color = (0.0, 0.0, 0.0, 0.0)
ob_light.lineart.crease_threshold = 0.0
ob_camera.location = (7.359, -6.926, 4.958)
ob_camera.rotation_euler = (1.109, 0.0, 0.8149)
ob_camera.lock_rotations_4d = False
ob_camera.empty_display_type = 'ARROWS'
ob_camera.color = (0.0, 0.0, 0.0, 0.0)
ob_camera.display_type = 'WIRE'
ob_camera.lineart.crease_threshold = 0.0
ob_myarmature.location = (0.0, 0.0, 0.0)
ob_myarmature.show_in_front = True
ob_myarmature.lineart.crease_threshold = 0.0

# ---- collection membership
col_collection.objects.link(ob_turret)
col_collection.objects.link(ob_light)
col_collection.objects.link(ob_camera)
col_collection.objects.link(ob_myarmature)

# ---- scene / render settings (as saved in the file)
scene.camera = ob_camera
scene.frame_start = 1; scene.frame_end = 250; scene.frame_set(1)
scene.render.engine = 'BLENDER_EEVEE_NEXT'
scene.cycles.use_denoising = False
scene.cycles.samples = 128
scene.cycles.sampling_pattern = 'TABULATED_SOBOL'
scene.cycles.use_adaptive_sampling = False
scene.cycles.use_light_tree = False
scene.view_settings.view_transform = 'Filmic'
scene.unit_settings.scale_length = 0.01
bpy.context.view_layer.update()
